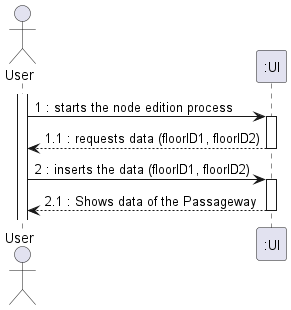

The diagram above was rendered by PlantUML. Its source (embedded in the PNG):
@startuml
actor "User" as OE

activate OE
OE -> ":UI" : 1 : starts the node edition process
activate ":UI"
":UI" --> OE : 1.1 : requests data (floorID1, floorID2)
deactivate ":UI"
OE -> ":UI" : 2 : inserts the data (floorID1, floorID2)
activate ":UI"
":UI" --> OE : 2.1 : Shows data of the Passageway


deactivate ":UI"

@enduml